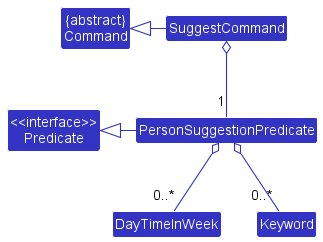

The diagram above was rendered by PlantUML. Its source (embedded in the PNG):
@startuml
!include style.puml
skinparam arrowThickness 1.1
skinparam arrowColor LOGIC_COLOR
skinparam classBackgroundColor LOGIC_COLOR

class "<<interface>>\nPredicate" as Predicate
class "{abstract}\nCommand" as Command
class SuggestCommand
class PersonSuggestionPredicate
class DayTimeInWeek
class Keyword

Predicate <|- PersonSuggestionPredicate
Command <|- SuggestCommand
SuggestCommand o-- "1" PersonSuggestionPredicate
PersonSuggestionPredicate o-- "0..*" DayTimeInWeek
PersonSuggestionPredicate o-- "0..*" Keyword

class Command {
    CommandResult execute(Model model)
}

class Predicate {
    boolean test()
}

class SuggestCommand {
    CommandResult execute(Model model)
}

class PersonSuggestionPredicate {
    boolean test(Person person)
}

@enduml